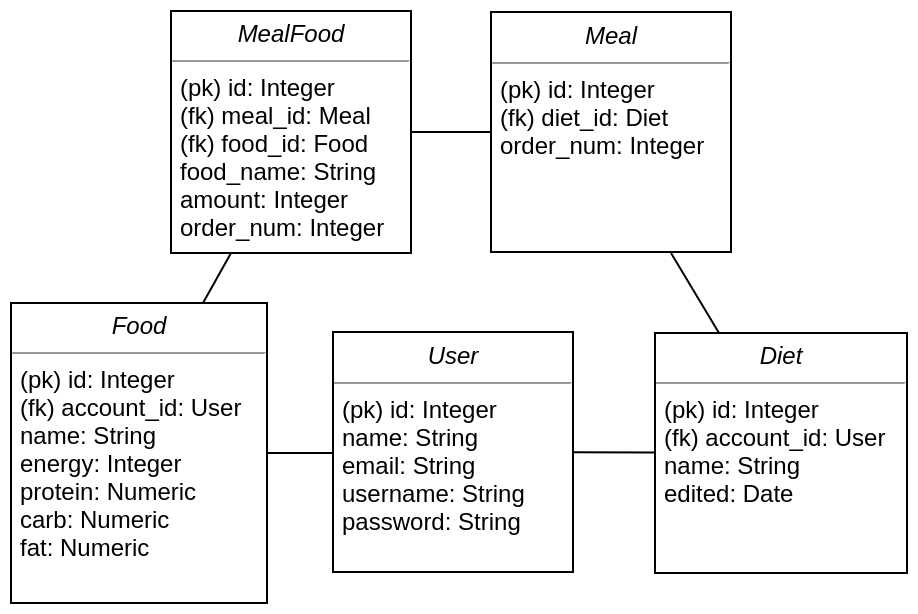

The diagram above was exported from draw.io. Its source (the exported page's mxGraphModel, read from the mxfile embedded in the PNG):
<mxGraphModel dx="1607" dy="918" grid="1" gridSize="10" guides="1" tooltips="1" connect="1" arrows="1" fold="1" page="1" pageScale="1" pageWidth="1169" pageHeight="827" math="0" shadow="0">
  <root>
    <mxCell id="0" />
    <mxCell id="1" parent="0" />
    <mxCell id="2" value="&lt;p style=&quot;margin: 0px ; margin-top: 4px ; text-align: center&quot;&gt;&lt;i&gt;User&lt;/i&gt;&lt;/p&gt;&lt;hr size=&quot;1&quot;&gt;&lt;p style=&quot;margin: 0px ; margin-left: 4px&quot;&gt;(pk) id: Integer&lt;/p&gt;&lt;p style=&quot;margin: 0px ; margin-left: 4px&quot;&gt;name: String&lt;/p&gt;&lt;p style=&quot;margin: 0px ; margin-left: 4px&quot;&gt;email: String&lt;/p&gt;&lt;p style=&quot;margin: 0px ; margin-left: 4px&quot;&gt;username: String&lt;/p&gt;&lt;p style=&quot;margin: 0px ; margin-left: 4px&quot;&gt;password: String&lt;/p&gt;&lt;p style=&quot;margin: 0px ; margin-left: 4px&quot;&gt;&lt;br&gt;&lt;/p&gt;" style="verticalAlign=top;align=left;overflow=fill;fontSize=12;fontFamily=Helvetica;html=1;rounded=0;shadow=0;comic=0;labelBackgroundColor=none;strokeColor=#000000;strokeWidth=1;fillColor=#ffffff;" vertex="1" parent="1">
      <mxGeometry x="353" y="230.5" width="120" height="120" as="geometry" />
    </mxCell>
    <mxCell id="3" value="&lt;p style=&quot;margin: 0px ; margin-top: 4px ; text-align: center&quot;&gt;&lt;i&gt;Meal&lt;/i&gt;&lt;/p&gt;&lt;hr size=&quot;1&quot;&gt;&lt;p style=&quot;margin: 0px ; margin-left: 4px&quot;&gt;(pk) id: Integer&lt;/p&gt;&lt;p style=&quot;margin: 0px ; margin-left: 4px&quot;&gt;(fk) diet_id: Diet&lt;/p&gt;&lt;p style=&quot;margin: 0px ; margin-left: 4px&quot;&gt;order_num: Integer&lt;/p&gt;" style="verticalAlign=top;align=left;overflow=fill;fontSize=12;fontFamily=Helvetica;html=1;rounded=0;shadow=0;comic=0;labelBackgroundColor=none;strokeColor=#000000;strokeWidth=1;fillColor=#ffffff;" vertex="1" parent="1">
      <mxGeometry x="432" y="70.5" width="120" height="120" as="geometry" />
    </mxCell>
    <mxCell id="4" style="edgeStyle=none;rounded=0;orthogonalLoop=1;jettySize=auto;html=1;entryX=0;entryY=0.5;entryDx=0;entryDy=0;endArrow=none;endFill=0;" edge="1" source="5" target="2" parent="1">
      <mxGeometry relative="1" as="geometry" />
    </mxCell>
    <mxCell id="5" value="&lt;p style=&quot;margin: 0px ; margin-top: 4px ; text-align: center&quot;&gt;&lt;i&gt;Food&lt;/i&gt;&lt;/p&gt;&lt;hr size=&quot;1&quot;&gt;&lt;p style=&quot;margin: 0px ; margin-left: 4px&quot;&gt;(pk) id: Integer&lt;/p&gt;&lt;p style=&quot;margin: 0px ; margin-left: 4px&quot;&gt;(fk) account_id: User&lt;/p&gt;&lt;p style=&quot;margin: 0px ; margin-left: 4px&quot;&gt;name: String&lt;/p&gt;&lt;p style=&quot;margin: 0px ; margin-left: 4px&quot;&gt;energy: Integer&lt;/p&gt;&lt;p style=&quot;margin: 0px ; margin-left: 4px&quot;&gt;protein: Numeric&lt;/p&gt;&lt;p style=&quot;margin: 0px ; margin-left: 4px&quot;&gt;carb: Numeric&lt;/p&gt;&lt;p style=&quot;margin: 0px ; margin-left: 4px&quot;&gt;fat: Numeric&lt;/p&gt;" style="verticalAlign=top;align=left;overflow=fill;fontSize=12;fontFamily=Helvetica;html=1;rounded=0;shadow=0;comic=0;labelBackgroundColor=none;strokeColor=#000000;strokeWidth=1;fillColor=#ffffff;" vertex="1" parent="1">
      <mxGeometry x="192" y="216" width="128" height="150" as="geometry" />
    </mxCell>
    <mxCell id="6" style="edgeStyle=none;rounded=0;orthogonalLoop=1;jettySize=auto;html=1;endArrow=none;endFill=0;" edge="1" source="8" target="3" parent="1">
      <mxGeometry relative="1" as="geometry" />
    </mxCell>
    <mxCell id="7" style="edgeStyle=none;rounded=0;orthogonalLoop=1;jettySize=auto;html=1;exitX=0.25;exitY=1;exitDx=0;exitDy=0;entryX=0.75;entryY=0;entryDx=0;entryDy=0;endArrow=none;endFill=0;" edge="1" source="8" target="5" parent="1">
      <mxGeometry relative="1" as="geometry" />
    </mxCell>
    <mxCell id="8" value="&lt;p style=&quot;margin: 0px ; margin-top: 4px ; text-align: center&quot;&gt;&lt;i&gt;MealFood&lt;/i&gt;&lt;/p&gt;&lt;hr size=&quot;1&quot;&gt;&lt;p style=&quot;margin: 0px ; margin-left: 4px&quot;&gt;(pk) id: Integer&lt;/p&gt;&lt;p style=&quot;margin: 0px ; margin-left: 4px&quot;&gt;(fk) meal_id: Meal&lt;/p&gt;&lt;p style=&quot;margin: 0px ; margin-left: 4px&quot;&gt;(fk) food_id: Food&lt;/p&gt;&lt;p style=&quot;margin: 0px ; margin-left: 4px&quot;&gt;food_name: String&lt;/p&gt;&lt;p style=&quot;margin: 0px ; margin-left: 4px&quot;&gt;amount: Integer&lt;/p&gt;&lt;p style=&quot;margin: 0px ; margin-left: 4px&quot;&gt;order_num: Integer&lt;/p&gt;" style="verticalAlign=top;align=left;overflow=fill;fontSize=12;fontFamily=Helvetica;html=1;rounded=0;shadow=0;comic=0;labelBackgroundColor=none;strokeColor=#000000;strokeWidth=1;fillColor=#ffffff;" vertex="1" parent="1">
      <mxGeometry x="272" y="70" width="120" height="121" as="geometry" />
    </mxCell>
    <mxCell id="9" style="rounded=0;orthogonalLoop=1;jettySize=auto;html=1;endArrow=none;endFill=0;" edge="1" source="11" target="2" parent="1">
      <mxGeometry relative="1" as="geometry" />
    </mxCell>
    <mxCell id="10" style="edgeStyle=none;rounded=0;orthogonalLoop=1;jettySize=auto;html=1;exitX=0.25;exitY=0;exitDx=0;exitDy=0;entryX=0.75;entryY=1;entryDx=0;entryDy=0;endArrow=none;endFill=0;" edge="1" source="11" target="3" parent="1">
      <mxGeometry relative="1" as="geometry" />
    </mxCell>
    <mxCell id="11" value="&lt;p style=&quot;margin: 0px ; margin-top: 4px ; text-align: center&quot;&gt;&lt;i&gt;Diet&lt;/i&gt;&lt;/p&gt;&lt;hr size=&quot;1&quot;&gt;&lt;p style=&quot;margin: 0px ; margin-left: 4px&quot;&gt;(pk) id: Integer&lt;/p&gt;&lt;p style=&quot;margin: 0px ; margin-left: 4px&quot;&gt;(fk) account_id: User&lt;/p&gt;&lt;p style=&quot;margin: 0px ; margin-left: 4px&quot;&gt;name: String&lt;/p&gt;&lt;p style=&quot;margin: 0px ; margin-left: 4px&quot;&gt;edited: Date&lt;/p&gt;" style="verticalAlign=top;align=left;overflow=fill;fontSize=12;fontFamily=Helvetica;html=1;rounded=0;shadow=0;comic=0;labelBackgroundColor=none;strokeColor=#000000;strokeWidth=1;fillColor=#ffffff;" vertex="1" parent="1">
      <mxGeometry x="514" y="231" width="126" height="120" as="geometry" />
    </mxCell>
  </root>
</mxGraphModel>